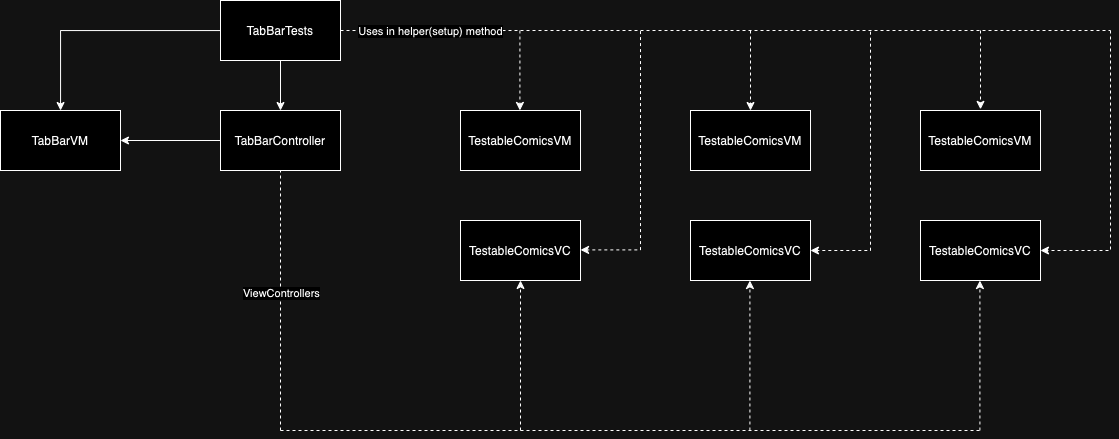

The diagram above was exported from draw.io. Its source (the exported page's mxGraphModel, read from the mxfile embedded in the PNG):
<mxGraphModel dx="107" dy="-525" grid="1" gridSize="10" guides="1" tooltips="1" connect="1" arrows="1" fold="1" page="1" pageScale="1" pageWidth="827" pageHeight="1169" math="0" shadow="0">
  <root>
    <mxCell id="0" />
    <mxCell id="1" parent="0" />
    <mxCell id="f8ilXIZIJTYSUNt4VdyG-75" value="TabBarController" style="rounded=0;whiteSpace=wrap;html=1;" vertex="1" parent="1">
      <mxGeometry x="1380" y="1680" width="120" height="60" as="geometry" />
    </mxCell>
    <mxCell id="f8ilXIZIJTYSUNt4VdyG-76" value="TabBarVM" style="rounded=0;whiteSpace=wrap;html=1;" vertex="1" parent="1">
      <mxGeometry x="1160" y="1680" width="120" height="60" as="geometry" />
    </mxCell>
    <mxCell id="f8ilXIZIJTYSUNt4VdyG-77" value="" style="endArrow=classic;html=1;rounded=0;entryX=1;entryY=0.5;entryDx=0;entryDy=0;exitX=0;exitY=0.5;exitDx=0;exitDy=0;" edge="1" parent="1" source="f8ilXIZIJTYSUNt4VdyG-75" target="f8ilXIZIJTYSUNt4VdyG-76">
      <mxGeometry width="50" height="50" relative="1" as="geometry">
        <mxPoint x="1460" y="1710" as="sourcePoint" />
        <mxPoint x="1440" y="1685" as="targetPoint" />
      </mxGeometry>
    </mxCell>
    <mxCell id="f8ilXIZIJTYSUNt4VdyG-79" value="TestableComicsVC" style="rounded=0;whiteSpace=wrap;html=1;" vertex="1" parent="1">
      <mxGeometry x="1620" y="1790" width="120" height="60" as="geometry" />
    </mxCell>
    <mxCell id="f8ilXIZIJTYSUNt4VdyG-80" value="TestableComicsVM" style="rounded=0;whiteSpace=wrap;html=1;" vertex="1" parent="1">
      <mxGeometry x="1620" y="1680" width="120" height="60" as="geometry" />
    </mxCell>
    <mxCell id="f8ilXIZIJTYSUNt4VdyG-84" value="TestableComicsVC" style="rounded=0;whiteSpace=wrap;html=1;" vertex="1" parent="1">
      <mxGeometry x="1850" y="1790" width="120" height="60" as="geometry" />
    </mxCell>
    <mxCell id="f8ilXIZIJTYSUNt4VdyG-85" value="TestableComicsVM" style="rounded=0;whiteSpace=wrap;html=1;" vertex="1" parent="1">
      <mxGeometry x="1850" y="1680" width="120" height="60" as="geometry" />
    </mxCell>
    <mxCell id="f8ilXIZIJTYSUNt4VdyG-87" value="TestableComicsVC" style="rounded=0;whiteSpace=wrap;html=1;" vertex="1" parent="1">
      <mxGeometry x="2080" y="1790" width="120" height="60" as="geometry" />
    </mxCell>
    <mxCell id="f8ilXIZIJTYSUNt4VdyG-88" value="TestableComicsVM" style="rounded=0;whiteSpace=wrap;html=1;" vertex="1" parent="1">
      <mxGeometry x="2080" y="1680" width="120" height="60" as="geometry" />
    </mxCell>
    <mxCell id="f8ilXIZIJTYSUNt4VdyG-91" style="edgeStyle=orthogonalEdgeStyle;rounded=0;orthogonalLoop=1;jettySize=auto;html=1;entryX=0.5;entryY=0;entryDx=0;entryDy=0;" edge="1" parent="1" source="f8ilXIZIJTYSUNt4VdyG-93" target="f8ilXIZIJTYSUNt4VdyG-75">
      <mxGeometry relative="1" as="geometry" />
    </mxCell>
    <mxCell id="f8ilXIZIJTYSUNt4VdyG-92" style="edgeStyle=orthogonalEdgeStyle;rounded=0;orthogonalLoop=1;jettySize=auto;html=1;" edge="1" parent="1" source="f8ilXIZIJTYSUNt4VdyG-93" target="f8ilXIZIJTYSUNt4VdyG-76">
      <mxGeometry relative="1" as="geometry" />
    </mxCell>
    <mxCell id="f8ilXIZIJTYSUNt4VdyG-93" value="TabBarTests" style="rounded=0;whiteSpace=wrap;html=1;" vertex="1" parent="1">
      <mxGeometry x="1380" y="1570" width="120" height="60" as="geometry" />
    </mxCell>
    <mxCell id="f8ilXIZIJTYSUNt4VdyG-104" value="" style="endArrow=none;dashed=1;html=1;rounded=0;" edge="1" parent="1">
      <mxGeometry width="50" height="50" relative="1" as="geometry">
        <mxPoint x="1440" y="2000" as="sourcePoint" />
        <mxPoint x="1440" y="1740" as="targetPoint" />
      </mxGeometry>
    </mxCell>
    <mxCell id="f8ilXIZIJTYSUNt4VdyG-112" value="ViewControllers" style="edgeLabel;html=1;align=center;verticalAlign=middle;resizable=0;points=[];" vertex="1" connectable="0" parent="f8ilXIZIJTYSUNt4VdyG-104">
      <mxGeometry x="0.0566" relative="1" as="geometry">
        <mxPoint as="offset" />
      </mxGeometry>
    </mxCell>
    <mxCell id="f8ilXIZIJTYSUNt4VdyG-105" value="" style="endArrow=none;dashed=1;html=1;rounded=0;" edge="1" parent="1">
      <mxGeometry width="50" height="50" relative="1" as="geometry">
        <mxPoint x="1440" y="2000" as="sourcePoint" />
        <mxPoint x="2140" y="2000" as="targetPoint" />
      </mxGeometry>
    </mxCell>
    <mxCell id="f8ilXIZIJTYSUNt4VdyG-109" value="" style="endArrow=classic;html=1;rounded=0;dashed=1;" edge="1" parent="1">
      <mxGeometry width="50" height="50" relative="1" as="geometry">
        <mxPoint x="1680" y="2000" as="sourcePoint" />
        <mxPoint x="1680" y="1850" as="targetPoint" />
      </mxGeometry>
    </mxCell>
    <mxCell id="f8ilXIZIJTYSUNt4VdyG-110" value="" style="endArrow=classic;html=1;rounded=0;dashed=1;" edge="1" parent="1">
      <mxGeometry width="50" height="50" relative="1" as="geometry">
        <mxPoint x="1909.41" y="2000" as="sourcePoint" />
        <mxPoint x="1909.41" y="1850" as="targetPoint" />
      </mxGeometry>
    </mxCell>
    <mxCell id="f8ilXIZIJTYSUNt4VdyG-111" value="" style="endArrow=classic;html=1;rounded=0;dashed=1;" edge="1" parent="1">
      <mxGeometry width="50" height="50" relative="1" as="geometry">
        <mxPoint x="2139.41" y="2000" as="sourcePoint" />
        <mxPoint x="2139.41" y="1850" as="targetPoint" />
      </mxGeometry>
    </mxCell>
    <mxCell id="f8ilXIZIJTYSUNt4VdyG-113" value="" style="endArrow=none;dashed=1;html=1;rounded=0;" edge="1" parent="1">
      <mxGeometry width="50" height="50" relative="1" as="geometry">
        <mxPoint x="1500" y="1600" as="sourcePoint" />
        <mxPoint x="2270" y="1600" as="targetPoint" />
      </mxGeometry>
    </mxCell>
    <mxCell id="f8ilXIZIJTYSUNt4VdyG-122" value="Uses in helper(setup) method" style="edgeLabel;html=1;align=center;verticalAlign=middle;resizable=0;points=[];" vertex="1" connectable="0" parent="f8ilXIZIJTYSUNt4VdyG-113">
      <mxGeometry x="-0.8654" y="-4" relative="1" as="geometry">
        <mxPoint x="38" y="-4" as="offset" />
      </mxGeometry>
    </mxCell>
    <mxCell id="f8ilXIZIJTYSUNt4VdyG-116" value="" style="endArrow=classic;html=1;rounded=0;entryX=1;entryY=0.5;entryDx=0;entryDy=0;dashed=1;" edge="1" parent="1">
      <mxGeometry width="50" height="50" relative="1" as="geometry">
        <mxPoint x="2140" y="1600" as="sourcePoint" />
        <mxPoint x="2140" y="1678.82" as="targetPoint" />
      </mxGeometry>
    </mxCell>
    <mxCell id="f8ilXIZIJTYSUNt4VdyG-117" value="" style="endArrow=classic;html=1;rounded=0;entryX=1;entryY=0.5;entryDx=0;entryDy=0;dashed=1;" edge="1" parent="1" target="f8ilXIZIJTYSUNt4VdyG-84">
      <mxGeometry width="50" height="50" relative="1" as="geometry">
        <mxPoint x="2030" y="1601.18" as="sourcePoint" />
        <mxPoint x="2030" y="1680" as="targetPoint" />
        <Array as="points">
          <mxPoint x="2030" y="1820" />
        </Array>
      </mxGeometry>
    </mxCell>
    <mxCell id="f8ilXIZIJTYSUNt4VdyG-118" value="" style="endArrow=classic;html=1;rounded=0;entryX=1;entryY=0.5;entryDx=0;entryDy=0;dashed=1;" edge="1" parent="1" target="f8ilXIZIJTYSUNt4VdyG-87">
      <mxGeometry width="50" height="50" relative="1" as="geometry">
        <mxPoint x="2270" y="1600" as="sourcePoint" />
        <mxPoint x="2360" y="1550" as="targetPoint" />
        <Array as="points">
          <mxPoint x="2270" y="1820" />
        </Array>
      </mxGeometry>
    </mxCell>
    <mxCell id="f8ilXIZIJTYSUNt4VdyG-119" value="" style="endArrow=classic;html=1;rounded=0;entryX=0.5;entryY=0;entryDx=0;entryDy=0;dashed=1;" edge="1" parent="1" target="f8ilXIZIJTYSUNt4VdyG-85">
      <mxGeometry width="50" height="50" relative="1" as="geometry">
        <mxPoint x="1910" y="1600" as="sourcePoint" />
        <mxPoint x="1960" y="1550" as="targetPoint" />
      </mxGeometry>
    </mxCell>
    <mxCell id="f8ilXIZIJTYSUNt4VdyG-120" value="" style="endArrow=classic;html=1;rounded=0;entryX=1;entryY=0.5;entryDx=0;entryDy=0;dashed=1;" edge="1" parent="1">
      <mxGeometry width="50" height="50" relative="1" as="geometry">
        <mxPoint x="1800" y="1600.5900000000001" as="sourcePoint" />
        <mxPoint x="1740" y="1819.41" as="targetPoint" />
        <Array as="points">
          <mxPoint x="1800" y="1819.41" />
        </Array>
      </mxGeometry>
    </mxCell>
    <mxCell id="f8ilXIZIJTYSUNt4VdyG-121" value="" style="endArrow=classic;html=1;rounded=0;entryX=0.5;entryY=0;entryDx=0;entryDy=0;dashed=1;" edge="1" parent="1">
      <mxGeometry width="50" height="50" relative="1" as="geometry">
        <mxPoint x="1679.41" y="1600" as="sourcePoint" />
        <mxPoint x="1679.41" y="1680" as="targetPoint" />
      </mxGeometry>
    </mxCell>
  </root>
</mxGraphModel>